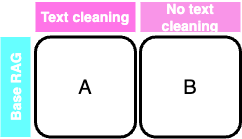

The diagram above was exported from draw.io. Its source (the exported page's mxGraphModel, read from the mxfile embedded in the PNG):
<mxGraphModel dx="954" dy="743" grid="1" gridSize="10" guides="1" tooltips="1" connect="1" arrows="1" fold="1" page="1" pageScale="1.5" pageWidth="1169" pageHeight="826" background="none" math="0" shadow="0">
  <root>
    <mxCell id="0" />
    <mxCell id="1" parent="0" />
    <mxCell id="2" value="" style="group" vertex="1" connectable="0" parent="1">
      <mxGeometry x="1208" y="72.5" width="240" height="135" as="geometry" />
    </mxCell>
    <mxCell id="3" value="&lt;font color=&quot;#000000&quot; style=&quot;font-size: 20px;&quot;&gt;A&lt;/font&gt;" style="html=1;fillColor=none;strokeColor=default;shadow=0;fontSize=12;fontColor=#FFFFFF;align=center;fontStyle=0;whiteSpace=wrap;rounded=1;strokeWidth=3;" vertex="1" parent="2">
      <mxGeometry x="35" y="35" width="100" height="100" as="geometry" />
    </mxCell>
    <mxCell id="4" value="&lt;font color=&quot;#000000&quot; style=&quot;font-size: 20px;&quot;&gt;B&lt;/font&gt;" style="html=1;fillColor=none;strokeColor=default;shadow=0;fontSize=12;fontColor=#FFFFFF;align=center;fontStyle=0;whiteSpace=wrap;rounded=1;strokeWidth=3;" vertex="1" parent="2">
      <mxGeometry x="140" y="35" width="100" height="100" as="geometry" />
    </mxCell>
    <mxCell id="5" value="Base RAG" style="html=1;fillColor=#66FFFF;strokeColor=none;shadow=0;fontSize=14;fontColor=#FFFFFF;align=center;fontStyle=1;whiteSpace=wrap;horizontal=0;rounded=0;" vertex="1" parent="2">
      <mxGeometry y="35" width="30" height="100" as="geometry" />
    </mxCell>
    <mxCell id="6" value="Text cleaning" style="html=1;fillColor=#FF75E8;strokeColor=none;shadow=0;fontSize=14;fontColor=#FFFFFF;align=center;fontStyle=1;whiteSpace=wrap;rounded=0;" vertex="1" parent="2">
      <mxGeometry x="35" width="100" height="30" as="geometry" />
    </mxCell>
    <mxCell id="7" value="No text cleaning" style="html=1;fillColor=#F995E8;strokeColor=none;shadow=0;fontSize=14;fontColor=#FFFFFF;align=center;fontStyle=1;whiteSpace=wrap;rounded=0;" vertex="1" parent="2">
      <mxGeometry x="140" width="100" height="30" as="geometry" />
    </mxCell>
  </root>
</mxGraphModel>